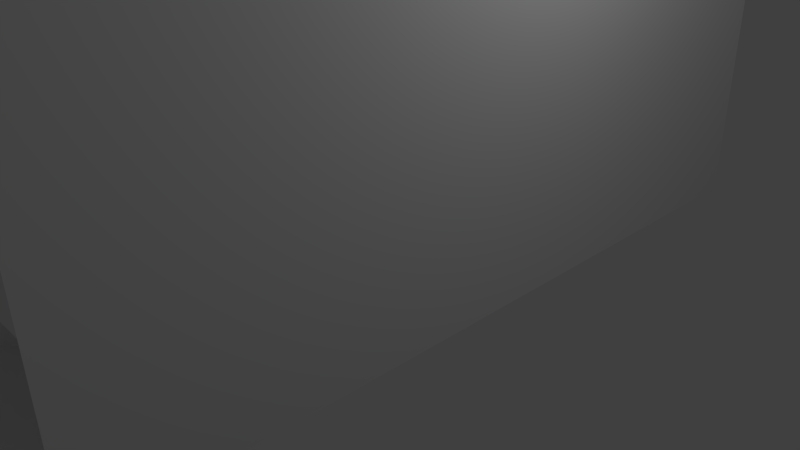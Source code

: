# Source: ReihenHaus.blend  (saved by Blender 2.63.0; exported with 4.5.12 LTS)
import bpy
from mathutils import Matrix  # noqa: F401  (used for matrix-valued properties, if any)

bpy.ops.wm.read_factory_settings(use_empty=True)
scene = bpy.context.scene
scene.name = 'Scene'

# ---- collections
col_collection_1 = bpy.data.collections.new('Collection 1'); scene.collection.children.link(col_collection_1)

# ---- world
world_world = bpy.data.worlds.new('World'); scene.world = world_world
world_world.color = (0.05088, 0.05088, 0.05088)
world_world.use_sun_shadow = False
world_world.sun_shadow_jitter_overblur = 0.0
world_world.cycles.sampling_method = 'MANUAL'
world_world.cycles.sample_map_resolution = 256

# ---- cameras
cam_camera = bpy.data.cameras.new('Camera')
cam_camera.clip_end = 100.0
cam_camera.lens = 35.0
cam_camera.sensor_width = 32.0
cam_camera.sensor_height = 18.0
cam_camera.ortho_scale = 7.314
cam_camera.dof.focus_distance = 0.0
cam_camera.dof.aperture_fstop = 128.0

# ---- lights
light_lamp = bpy.data.lights.new('Lamp', 'POINT')
light_lamp.transmission_factor = 0.0
light_lamp.cutoff_distance = 30.0
light_lamp.energy = 100.0
light_lamp.shadow_buffer_clip_start = 1.001
light_lamp.shadow_soft_size = 1.0
light_lamp.shadow_maximum_resolution = 0.006
light_lamp.use_absolute_resolution = True
light_lamp.cycles.use_multiple_importance_sampling = False

# ---- meshes
me_cube = bpy.data.meshes.new('Cube')
me_cube.from_pydata([(-2.0, -5.0, 0.0), (-2.0, 5.0, 0.0), (2.0, 5.0, 0.0), (2.0, -5.0, 0.0), (-2.0, -5.0, 2.0), (-2.0, 5.0, 2.0), (2.0, 5.0, 2.0), (2.0, -5.0, 2.0), (-2.0, -5.0, 4.0), (-2.0, 5.0, 4.0), (2.0, 5.0, 4.0), (2.0, -5.0, 4.0), (-2.0, -5.0, 6.0), (-2.0, 5.0, 6.0), (2.0, 5.0, 6.0), (2.0, -5.0, 6.0), (-2.0, 0.0, 8.0), (0.0, 3.0, 8.0), (2.0, 0.0, 8.0), (0.0, -3.0, 8.0), (0.0, 0.0, 8.0), (0.0, 5.0, 6.0), (1.0, 4.0, 7.0), (-1.0, 4.0, 7.0), (1.0, 5.0, 6.0), (0.5, 3.5, 7.5), (-1.5, 4.5, 6.5), (-1.0, 5.0, 6.0), (1.5, 4.5, 6.5), (-0.5, 3.5, 7.5), (0.5, 5.0, 6.5), (-0.5, 5.0, 6.5), (0.0, 5.0, 7.0), (0.0, -5.0, 6.0), (-1.0, -4.0, 7.0), (1.0, -4.0, 7.0), (-1.0, -5.0, 6.0), (-1.5, -4.5, 6.5), (0.5, -3.5, 7.5), (1.0, -5.0, 6.0), (-0.5, -3.5, 7.5), (1.5, -4.5, 6.5), (0.0, -5.0, 7.0), (-0.5, -5.0, 6.5), (0.5, -5.0, 6.5), (-2.0, -5.0, 0.5), (-2.0, -5.0, 1.0), (-2.0, -5.0, 1.5), (2.0, -5.0, 1.5), (2.0, -5.0, 1.0), (2.0, -5.0, 0.5), (1.0, -5.0, 2.0), (0.0, -5.0, 2.0), (-1.0, -5.0, 2.0), (-1.0, -4.0, 0.0), (0.0, -4.0, 0.0), (1.0, -4.0, 0.0), (1.0, -4.0, 1.5), (1.0, -4.0, 1.0), (1.0, -4.0, 0.5), (0.0, -4.0, 1.5), (0.0, -4.0, 1.0), (0.0, -4.0, 0.5), (-1.0, -4.0, 1.5), (-1.0, -4.0, 1.0), (-1.0, -4.0, 0.5), (-1.0, -5.0, 0.0), (0.0, -5.0, 0.0), (1.0, -5.0, 0.0)], [], [(4, 5, 1, 0, 45, 46, 47), (5, 6, 2, 1), (6, 7, 48, 49, 50, 3, 2), (65, 45, 0, 54), (0, 1, 2, 3, 56, 55, 54), (11, 8, 4, 53, 52, 51, 7), (14, 15, 11, 10), (10, 11, 7, 6), (8, 9, 5, 4), (9, 10, 6, 5), (20, 16, 17), (15, 39, 33, 36, 12, 8, 11), (12, 13, 9, 8), (13, 27, 21, 24, 14, 10, 9), (12, 36, 37), (20, 18, 19), (18, 20, 17), (16, 20, 19), (13, 26, 27), (12, 16, 13), (14, 18, 15), (19, 38, 35, 41, 15, 18), (18, 14, 28, 22, 25, 17), (13, 16, 17, 29, 23, 26), (16, 12, 37, 34, 40, 19), (21, 30, 24), (21, 31, 30), (23, 29, 32), (27, 31, 21), (27, 26, 31), (26, 23, 31), (24, 28, 14), (24, 30, 28), (30, 22, 28), (30, 32, 22), (30, 31, 32), (31, 23, 32), (32, 25, 22), (32, 29, 25), (29, 17, 25), (34, 42, 40), (34, 43, 42), (33, 39, 44), (37, 43, 34), (37, 36, 43), (36, 33, 43), (40, 38, 19), (40, 42, 38), (42, 35, 38), (42, 44, 35), (42, 43, 44), (43, 33, 44), (44, 41, 35), (44, 39, 41), (39, 15, 41), (50, 59, 56, 3), (59, 62, 55, 56), (62, 65, 54, 55), (7, 51, 57, 48), (48, 57, 58, 49), (49, 58, 59, 50), (51, 52, 60, 57), (57, 60, 61, 58), (58, 61, 62, 59), (52, 53, 63, 60), (60, 63, 64, 61), (61, 64, 65, 62), (53, 4, 47, 63), (63, 47, 46, 64), (64, 46, 45, 65), (56, 55, 67, 68), (67, 66, 54, 55), (56, 68, 3), (54, 0, 66)])
me_cube.use_remesh_preserve_volume = False
me_cube.use_remesh_preserve_attributes = False
me_cube.use_mirror_vertex_groups = False
me_cube.update()

# ---- objects
ob_cube = bpy.data.objects.new('Cube', me_cube)
ob_lamp = bpy.data.objects.new('Lamp', light_lamp)
ob_camera = bpy.data.objects.new('Camera', cam_camera)

# ---- transforms, parenting, visibility, modifiers, constraints
ob_cube.location = (0.0, 0.0, 0.0)
ob_cube.lineart.crease_threshold = 0.0
ob_lamp.location = (4.076, 1.005, 5.904)
ob_lamp.rotation_euler = (0.6503, 0.05522, 1.866)
ob_lamp.lock_rotations_4d = False
ob_lamp.empty_display_type = 'ARROWS'
ob_lamp.color = (0.0, 0.0, 0.0, 0.0)
ob_lamp.lineart.crease_threshold = 0.0
ob_camera.location = (7.481, -6.508, 5.344)
ob_camera.rotation_euler = (1.109, 0.01082, 0.8149)
ob_camera.lock_rotations_4d = False
ob_camera.empty_display_type = 'ARROWS'
ob_camera.color = (0.0, 0.0, 0.0, 0.0)
ob_camera.display_type = 'WIRE'
ob_camera.lineart.crease_threshold = 0.0

# ---- collection membership
col_collection_1.objects.link(ob_cube)
col_collection_1.objects.link(ob_lamp)
col_collection_1.objects.link(ob_camera)

# ---- scene / render settings (as saved in the file)
scene.camera = ob_camera
scene.frame_start = 1; scene.frame_end = 250; scene.frame_set(0)
scene.render.engine = 'BLENDER_EEVEE_NEXT'
scene.render.image_settings.color_mode = 'RGB'
scene.render.image_settings.compression = 90
scene.render.resolution_percentage = 50
scene.render.dither_intensity = 0.0
scene.render.bake_margin = 2
scene.render.bake_bias = 0.0
scene.cycles.use_denoising = False
scene.cycles.samples = 10
scene.cycles.sampling_pattern = 'TABULATED_SOBOL'
scene.cycles.light_sampling_threshold = 0.0
scene.cycles.use_adaptive_sampling = False
scene.cycles.use_light_tree = False
scene.cycles.blur_glossy = 0.0
scene.cycles.volume_bounces = 1
scene.cycles.pixel_filter_type = 'GAUSSIAN'
scene.cycles.sample_clamp_indirect = 0.0
scene.view_settings.view_transform = 'Standard'
bpy.context.view_layer.update()
